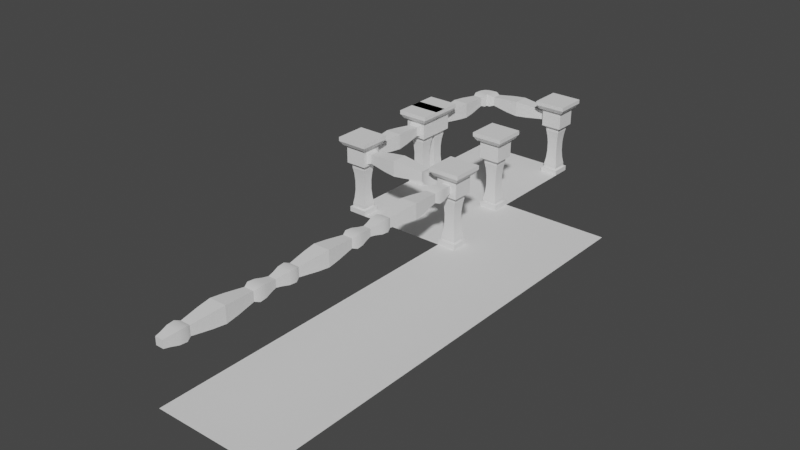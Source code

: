 # Source: RockRailing.blend  (saved by Blender 3.3.6; exported with 4.5.12 LTS)
import bpy
from mathutils import Matrix  # noqa: F401  (used for matrix-valued properties, if any)

bpy.ops.wm.read_factory_settings(use_empty=True)
scene = bpy.context.scene
scene.name = 'Scene'

# ---- collections
col_collection = bpy.data.collections.new('Collection'); scene.collection.children.link(col_collection)

# ---- node groups
ng_auto_smooth = bpy.data.node_groups.new('Auto Smooth', 'GeometryNodeTree')
_s = ng_auto_smooth.interface.new_socket(name='Geometry', in_out='OUTPUT', socket_type='NodeSocketGeometry')
_s = ng_auto_smooth.interface.new_socket(name='Geometry', in_out='INPUT', socket_type='NodeSocketGeometry')
_s = ng_auto_smooth.interface.new_socket(name='Angle', in_out='INPUT', socket_type='NodeSocketFloat')
_s.subtype = 'ANGLE'
_s.min_value = 0.0
_s.max_value = 3.142
ng_auto_smooth.is_modifier = True
_N = ng_auto_smooth.nodes; _L = ng_auto_smooth.links
n0 = _N.new('NodeGroupOutput'); n0.name = 'Group Output'; n0.location = (480, -100)
n1 = _N.new('NodeGroupInput'); n1.name = 'Group Input'; n1.location = (-420, -300)
n2 = _N.new('NodeGroupInput'); n2.name = 'Group Input.001'; n2.location = (-60, -100)
n3 = _N.new('GeometryNodeSetShadeSmooth'); n3.name = 'Set Shade Smooth'; n3.location = (120, -100)
n3.domain = 'EDGE'
n4 = _N.new('GeometryNodeSetShadeSmooth'); n4.name = 'Set Shade Smooth.001'; n4.location = (300, -100)
n5 = _N.new('GeometryNodeInputMeshEdgeAngle'); n5.name = 'Edge Angle'; n5.location = (-420, -220)
n6 = _N.new('GeometryNodeInputEdgeSmooth'); n6.name = 'Is Edge Smooth'; n6.location = (-60, -160)
n7 = _N.new('GeometryNodeInputShadeSmooth'); n7.name = 'Is Face Smooth'; n7.location = (-240, -340)
n8 = _N.new('FunctionNodeBooleanMath'); n8.name = 'Boolean Math'; n8.location = (-60, -220)
n9 = _N.new('FunctionNodeCompare'); n9.name = 'Compare'; n9.location = (-240, -180)
n9.operation = 'LESS_EQUAL'
_L.new(n5.outputs[0], n9.inputs[0])
_L.new(n4.outputs[0], n0.inputs[0])
_L.new(n1.outputs[1], n9.inputs[1])
_L.new(n9.outputs[0], n8.inputs[0])
_L.new(n7.outputs[0], n8.inputs[1])
_L.new(n2.outputs[0], n3.inputs[0])
_L.new(n6.outputs[0], n3.inputs[1])
_L.new(n3.outputs[0], n4.inputs[0])
_L.new(n8.outputs[0], n3.inputs[2])
n0.is_active_output = True

# ---- world
world_world = bpy.data.worlds.new('World'); scene.world = world_world
world_world.use_nodes = True; world_world.node_tree.nodes.clear()
_N = world_world.node_tree.nodes; _L = world_world.node_tree.links
n0 = _N.new('ShaderNodeOutputWorld'); n0.name = 'World Output'; n0.location = (300, 300)
n1 = _N.new('ShaderNodeBackground'); n1.name = 'Background'; n1.location = (10, 300)
n1.inputs[0].default_value = (0.05088, 0.05088, 0.05088, 1.0)
_L.new(n1.outputs[0], n0.inputs[0])
n0.is_active_output = True
world_world.color = (0.05088, 0.05088, 0.05088)
world_world.use_sun_shadow = False
world_world.sun_shadow_jitter_overblur = 0.0

# ---- meshes
me_basicrailing_005 = bpy.data.meshes.new('BasicRailing.005')
me_basicrailing_005.from_pydata([(-0.5, -0.5, -0.5), (-0.5, 0.5, -0.5), (0.5, -0.5, -0.5), (0.5, 0.5, -0.5)], [], [(1, 0, 2, 3)])
_uv = me_basicrailing_005.uv_layers.new(name='UVMap')
_uv.uv.foreach_set('vector', [0.125, 0.5, 0.125, 0.75, 0.375, 0.75, 0.375, 0.5])
me_basicrailing_005.update()
me_cube_020 = bpy.data.meshes.new('Cube.020')
me_cube_020.from_pydata([(-0.5, -0.5, -0.5), (-0.5, -0.3308, -0.5), (-0.5115, -0.5115, 0.1448), (-0.3308, -0.5, -0.5), (-0.3308, -0.3308, -0.5), (-0.3193, -0.5115, 0.1448), (-0.3193, -0.3193, 0.1448), (-0.5115, -0.3193, 0.1448), (-0.4812, -0.4812, -0.4193), (-0.3496, -0.4812, -0.4193), (-0.3496, -0.3496, -0.4193), (-0.4812, -0.3496, -0.4193), (-0.4812, -0.4812, -0.07366), (-0.3496, -0.4812, -0.07366), (-0.3496, -0.3496, -0.07366), (-0.4812, -0.3496, -0.07366), (-0.3594, -0.4714, -0.3628), (-0.3655, -0.4652, -0.2904), (-0.3655, -0.4652, -0.2025), (-0.3594, -0.4714, -0.1302), (-0.3594, -0.3594, -0.3628), (-0.3655, -0.3655, -0.2904), (-0.3655, -0.3655, -0.2025), (-0.3594, -0.3594, -0.1302), (-0.4714, -0.3594, -0.1302), (-0.4652, -0.3655, -0.2025), (-0.4652, -0.3655, -0.2904), (-0.4714, -0.3594, -0.3628), (-0.4714, -0.4714, -0.3628), (-0.4652, -0.4652, -0.2904), (-0.4652, -0.4652, -0.2025), (-0.4714, -0.4714, -0.1302), (-0.3308, -0.5, -0.4537), (-0.3308, -0.3308, -0.4537), (-0.5, -0.3308, -0.4537), (-0.5, -0.5, -0.4537), (-0.4812, -0.4812, -0.4468), (-0.3496, -0.4812, -0.4468), (-0.3496, -0.3496, -0.4468), (-0.4812, -0.3496, -0.4468), (-0.4812, -0.4812, -0.04618), (-0.3496, -0.4812, -0.04618), (-0.3496, -0.3496, -0.04618), (-0.4812, -0.3496, -0.04618), (-0.5115, -0.5115, -0.02278), (-0.3193, -0.5115, -0.02278), (-0.3193, -0.3193, -0.02278), (-0.5115, -0.3193, -0.02278), (-0.2955, -0.2955, 0.1448), (-0.2955, -0.5353, 0.1448), (-0.5353, -0.5353, 0.1448), (-0.5353, -0.2955, 0.1448), (-0.2701, -0.2701, 0.1836), (-0.2701, -0.5607, 0.1836), (-0.5607, -0.5607, 0.1836), (-0.5607, -0.2701, 0.1836), (-0.2701, -0.2701, 0.2203), (-0.2701, -0.5607, 0.2203), (-0.5607, -0.5607, 0.2203), (-0.5607, -0.2701, 0.2203)], [], [(1, 4, 3, 0), (44, 2, 7, 47), (45, 5, 2, 44), (46, 6, 5, 45), (2, 5, 49, 50), (47, 7, 6, 46), (39, 11, 10, 38), (38, 10, 9, 37), (37, 9, 8, 36), (36, 8, 11, 39), (24, 15, 14, 23), (19, 13, 12, 31), (8, 28, 27, 11), (25, 22, 21, 26), (23, 14, 13, 19), (30, 25, 26, 29), (31, 12, 15, 24), (9, 16, 28, 8), (10, 20, 16, 9), (11, 27, 20, 10), (18, 30, 29, 17), (31, 24, 25, 30), (27, 28, 29, 26), (19, 31, 30, 18), (28, 16, 17, 29), (23, 19, 18, 22), (16, 20, 21, 17), (24, 23, 22, 25), (20, 27, 26, 21), (22, 18, 17, 21), (0, 35, 34, 1), (3, 32, 35, 0), (4, 33, 32, 3), (1, 34, 33, 4), (35, 36, 39, 34), (32, 37, 36, 35), (33, 38, 37, 32), (34, 39, 38, 33), (15, 43, 42, 14), (14, 42, 41, 13), (13, 41, 40, 12), (12, 40, 43, 15), (43, 47, 46, 42), (42, 46, 45, 41), (41, 45, 44, 40), (40, 44, 47, 43), (48, 51, 55, 52), (7, 2, 50, 51), (6, 7, 51, 48), (5, 6, 48, 49), (52, 55, 59, 56), (49, 48, 52, 53), (51, 50, 54, 55), (50, 49, 53, 54), (58, 57, 56, 59), (53, 52, 56, 57), (55, 54, 58, 59), (54, 53, 57, 58)])
me_cube_020.polygons.foreach_set('use_smooth', [True] * 58)
_k = set([(8, 9), (8, 11), (9, 10), (10, 11), (12, 13), (12, 15), (13, 14), (14, 15)])
me_cube_020.attributes.new('sharp_edge', 'BOOLEAN', 'EDGE').data.foreach_set('value', [ (min(e.vertices), max(e.vertices)) in _k for e in me_cube_020.edges])
_uv = me_cube_020.uv_layers.new(name='UVMap')
_uv.uv.foreach_set('vector', [0.0, 0.1692, 0.1692, 0.1692, 0.1692, 0.0, 0.0, 0.0, -0.01148, 0.4772, -0.01148, 0.6448, 0.1807, 0.6448, 0.1807, 0.4772, 0.1807, 0.4772, 0.1807, 0.6448, -0.01148, 0.6448, -0.01148, 0.4772, 0.1807, 0.4772, 0.1807, 0.6448, -0.01148, 0.6448, -0.01148, 0.4772, -0.01148, -0.01148, 0.1807, -0.01148, 0.2045, -0.03529, -0.03529, -0.03529, -0.01148, 0.4772, -0.01148, 0.6448, 0.1807, 0.6448, 0.1807, 0.4772, 0.0188, 0.05316, 0.0188, 0.08074, 0.1504, 0.08074, 0.1504, 0.05316, 0.1504, 0.05316, 0.1504, 0.08074, 0.0188, 0.08074, 0.0188, 0.05316, 0.1504, 0.05316, 0.1504, 0.08074, 0.0188, 0.08074, 0.0188, 0.05316, 0.0188, 0.05316, 0.0188, 0.08074, 0.1504, 0.08074, 0.1504, 0.05316, 0.0286, 0.3698, 0.0188, 0.4263, 0.1504, 0.4263, 0.1406, 0.3698, 0.1406, 0.3698, 0.1504, 0.4263, 0.0188, 0.4263, 0.0286, 0.3698, 0.0188, 0.08074, 0.0286, 0.1372, 0.1406, 0.1372, 0.1504, 0.08074, 0.03477, 0.2975, 0.1345, 0.2975, 0.1345, 0.2096, 0.03477, 0.2096, 0.1406, 0.3698, 0.1504, 0.4263, 0.0188, 0.4263, 0.0286, 0.3698, 0.03477, 0.2975, 0.1345, 0.2975, 0.1345, 0.2096, 0.03477, 0.2096, 0.0286, 0.3698, 0.0188, 0.4263, 0.1504, 0.4263, 0.1406, 0.3698, 0.1504, 0.08074, 0.1406, 0.1372, 0.0286, 0.1372, 0.0188, 0.08074, 0.1504, 0.08074, 0.1406, 0.1372, 0.0286, 0.1372, 0.0188, 0.08074, 0.0188, 0.08074, 0.0286, 0.1372, 0.1406, 0.1372, 0.1504, 0.08074, 0.1345, 0.2975, 0.03477, 0.2975, 0.03477, 0.2096, 0.1345, 0.2096, 0.0286, 0.3698, 0.1406, 0.3698, 0.1345, 0.2975, 0.03477, 0.2975, 0.1406, 0.1372, 0.0286, 0.1372, 0.03477, 0.2096, 0.1345, 0.2096, 0.1406, 0.3698, 0.0286, 0.3698, 0.03477, 0.2975, 0.1345, 0.2975, 0.0286, 0.1372, 0.1406, 0.1372, 0.1345, 0.2096, 0.03477, 0.2096, 0.1406, 0.3698, 0.0286, 0.3698, 0.03477, 0.2975, 0.1345, 0.2975, 0.0286, 0.1372, 0.1406, 0.1372, 0.1345, 0.2096, 0.03477, 0.2096, 0.0286, 0.3698, 0.1406, 0.3698, 0.1345, 0.2975, 0.03477, 0.2975, 0.1406, 0.1372, 0.0286, 0.1372, 0.03477, 0.2096, 0.1345, 0.2096, 0.1345, 0.2975, 0.03477, 0.2975, 0.03477, 0.2096, 0.1345, 0.2096, 0.0, 0.0, 0.0, 0.04633, 0.1692, 0.04633, 0.1692, 0.0, 0.1692, 0.0, 0.1692, 0.04633, 0.0, 0.04633, 0.0, 0.0, 0.1692, 0.0, 0.1692, 0.04633, 0.0, 0.04633, 0.0, 0.0, 0.0, 0.0, 0.0, 0.04633, 0.1692, 0.04633, 0.1692, 0.0, 0.0, 0.0, 0.0188, 0.0188, 0.0188, 0.1504, 0.0, 0.1692, 0.1692, 0.0, 0.1504, 0.0188, 0.0188, 0.0188, 0.0, 0.0, 0.1692, 0.1692, 0.1504, 0.1504, 0.1504, 0.0188, 0.1692, 0.0, 0.0, 0.1692, 0.0188, 0.1504, 0.1504, 0.1504, 0.1692, 0.1692, 0.0188, 0.4263, 0.0188, 0.4538, 0.1504, 0.4538, 0.1504, 0.4263, 0.1504, 0.4263, 0.1504, 0.4538, 0.0188, 0.4538, 0.0188, 0.4263, 0.1504, 0.4263, 0.1504, 0.4538, 0.0188, 0.4538, 0.0188, 0.4263, 0.0188, 0.4263, 0.0188, 0.4538, 0.1504, 0.4538, 0.1504, 0.4263, 0.0188, 0.1504, -0.01148, 0.1807, 0.1807, 0.1807, 0.1504, 0.1504, 0.1504, 0.1504, 0.1807, 0.1807, 0.1807, -0.01148, 0.1504, 0.0188, 0.1504, 0.0188, 0.1807, -0.01148, -0.01148, -0.01148, 0.0188, 0.0188, 0.0188, 0.0188, -0.01148, -0.01148, -0.01148, 0.1807, 0.0188, 0.1504, 0.2045, 0.6448, -0.03529, 0.6448, -0.06071, 0.6836, 0.2299, 0.6836, -0.01148, 0.1807, -0.01148, -0.01148, -0.03529, -0.03529, -0.03529, 0.2045, 0.1807, 0.1807, -0.01148, 0.1807, -0.03529, 0.2045, 0.2045, 0.2045, 0.1807, -0.01148, 0.1807, 0.1807, 0.2045, 0.2045, 0.2045, -0.03529, 0.2299, 0.6836, -0.06071, 0.6836, -0.06071, 0.7203, 0.2299, 0.7203, -0.03529, 0.6448, 0.2045, 0.6448, 0.2299, 0.6836, -0.06071, 0.6836, 0.2045, 0.6448, -0.03529, 0.6448, -0.06071, 0.6836, 0.2299, 0.6836, -0.03529, 0.6448, 0.2045, 0.6448, 0.2299, 0.6836, -0.06071, 0.6836, -0.06071, -0.06071, 0.2299, -0.06071, 0.2299, 0.2299, -0.06071, 0.2299, -0.06071, 0.6836, 0.2299, 0.6836, 0.2299, 0.7203, -0.06071, 0.7203, 0.2299, 0.6836, -0.06071, 0.6836, -0.06071, 0.7203, 0.2299, 0.7203, -0.06071, 0.6836, 0.2299, 0.6836, 0.2299, 0.7203, -0.06071, 0.7203])
me_cube_020.update()
me_cube_021 = bpy.data.meshes.new('Cube.021')
me_cube_021.from_pydata([(-0.4488, -0.5, 0.08788), (-0.4488, -0.5, 0.02048), (-0.3791, -0.5, 0.08788), (-0.4886, 0.0, 0.1263), (-0.3394, 0.0, 0.1263), (-0.4886, 0.0, -0.01797), (-0.3394, 0.0, -0.01797), (-0.3791, -0.5, 0.02048), (-0.4742, -0.3241, 0.1124), (-0.4742, -0.3241, -0.004039), (-0.3538, -0.3241, -0.004039), (-0.3538, -0.3241, 0.1124), (-0.4578, -0.2814, 0.09651), (-0.4578, -0.2814, 0.01184), (-0.3702, -0.2814, 0.01184), (-0.3702, -0.2814, 0.09651), (-0.4781, -0.1157, 0.1162), (-0.4781, -0.1157, -0.007863), (-0.3498, -0.1157, -0.007863), (-0.3498, -0.1157, 0.1162), (-0.3577, -0.3873, 0.1086), (-0.4703, -0.3873, 0.1086), (-0.4703, -0.3873, -0.000273), (-0.3577, -0.3873, -0.000273), (-0.3713, -0.45, 0.09548), (-0.4567, -0.45, 0.09548), (-0.4567, -0.45, 0.01287), (-0.3713, -0.45, 0.01287)], [], [(17, 16, 3, 5), (0, 1, 7, 2), (16, 19, 4, 3), (18, 17, 5, 6), (19, 18, 6, 4), (20, 23, 10, 11), (23, 22, 9, 10), (21, 20, 11, 8), (22, 21, 8, 9), (11, 10, 14, 15), (10, 9, 13, 14), (8, 11, 15, 12), (9, 8, 12, 13), (15, 14, 18, 19), (14, 13, 17, 18), (12, 15, 19, 16), (13, 12, 16, 17), (26, 25, 21, 22), (25, 24, 20, 21), (27, 26, 22, 23), (24, 27, 23, 20), (2, 7, 27, 24), (7, 1, 26, 27), (0, 2, 24, 25), (1, 0, 25, 26)])
me_cube_021.polygons.foreach_set('use_smooth', [True] * 25)
_k = set([(12, 13), (12, 15), (13, 14), (14, 15)])
me_cube_021.attributes.new('sharp_edge', 'BOOLEAN', 'EDGE').data.foreach_set('value', [ (min(e.vertices), max(e.vertices)) in _k for e in me_cube_021.edges])
_uv = me_cube_021.uv_layers.new(name='UVMap')
_uv.uv.foreach_set('vector', [0.3843, 0.4921, 0.3843, 0.6162, 0.5, 0.6263, 0.5, 0.482, 0.05116, 0.5879, 0.05116, 0.5205, 0.1209, 0.5205, 0.1209, 0.5879, 0.02185, 0.3843, 0.1502, 0.3843, 0.1606, 0.5, 0.0114, 0.5, 0.1502, 0.3843, 0.02185, 0.3843, 0.0114, 0.5, 0.1606, 0.5, 0.3843, 0.6162, 0.3843, 0.4921, 0.5, 0.482, 0.5, 0.6263, 0.1127, 0.6086, 0.1127, 0.4997, 0.1759, 0.496, 0.1759, 0.6124, 0.1423, 0.1127, 0.0297, 0.1127, 0.02581, 0.1759, 0.1462, 0.1759, 0.0297, 0.1127, 0.1423, 0.1127, 0.1462, 0.1759, 0.02581, 0.1759, 0.1127, 0.4997, 0.1127, 0.6086, 0.1759, 0.6124, 0.1759, 0.496, 0.1759, 0.6124, 0.1759, 0.496, 0.2186, 0.5118, 0.2186, 0.5965, 0.1462, 0.1759, 0.02581, 0.1759, 0.04223, 0.2186, 0.1298, 0.2186, 0.02581, 0.1759, 0.1462, 0.1759, 0.1298, 0.2186, 0.04223, 0.2186, 0.1759, 0.496, 0.1759, 0.6124, 0.2186, 0.5965, 0.2186, 0.5118, 0.2186, 0.5965, 0.2186, 0.5118, 0.3843, 0.4921, 0.3843, 0.6162, 0.1298, 0.2186, 0.04223, 0.2186, 0.02185, 0.3843, 0.1502, 0.3843, 0.04223, 0.2186, 0.1298, 0.2186, 0.1502, 0.3843, 0.02185, 0.3843, 0.2186, 0.5118, 0.2186, 0.5965, 0.3843, 0.6162, 0.3843, 0.4921, 0.05, 0.5129, 0.05, 0.5955, 0.1127, 0.6086, 0.1127, 0.4997, 0.0433, 0.05, 0.1287, 0.05, 0.1423, 0.1127, 0.0297, 0.1127, 0.1287, 0.05, 0.0433, 0.05, 0.0297, 0.1127, 0.1423, 0.1127, 0.05, 0.5955, 0.05, 0.5129, 0.1127, 0.4997, 0.1127, 0.6086, 0.0, 0.5879, 0.0, 0.5205, 0.05, 0.5129, 0.05, 0.5955, 0.1209, 0.0, 0.05116, 0.0, 0.0433, 0.05, 0.1287, 0.05, 0.05116, 0.0, 0.1209, 0.0, 0.1287, 0.05, 0.0433, 0.05, 0.0, 0.5205, 0.0, 0.5879, 0.05, 0.5955, 0.05, 0.5129])
me_cube_021.update()
me_cube_022 = bpy.data.meshes.new('Cube.022')
me_cube_022.from_pydata([(-0.3491, -0.1163, -0.008556), (-0.3491, -0.1163, 0.1169), (-0.4789, -0.1163, 0.1169), (-0.4789, -0.1163, -0.008556), (-0.3394, 0.0, 0.1263), (-0.4886, 0.0, 0.1263), (-0.3394, 0.0, -0.01797), (-0.4886, 0.0, -0.01797), (0.0, -0.4886, -0.01797), (0.0, -0.3394, -0.01797), (0.0, -0.4886, 0.1263), (0.0, -0.3394, 0.1263), (-0.1163, -0.4789, -0.008556), (-0.1163, -0.4789, 0.1169), (-0.1163, -0.3491, 0.1169), (-0.1163, -0.3491, -0.008556), (-0.3241, -0.4742, 0.1124), (-0.3241, -0.4742, -0.004039), (-0.3241, -0.3538, -0.004039), (-0.3241, -0.3538, 0.1124), (-0.2814, -0.4578, 0.09651), (-0.2814, -0.4578, 0.01184), (-0.2814, -0.3702, 0.01184), (-0.2814, -0.3702, 0.09651), (-0.3559, -0.3559, 0.1124), (-0.3873, -0.4703, 0.1124), (-0.3873, -0.4703, -0.004039), (-0.3559, -0.3559, -0.004039), (-0.4742, -0.3241, 0.1124), (-0.4742, -0.3241, -0.004039), (-0.3538, -0.3241, -0.004039), (-0.3538, -0.3241, 0.1124), (-0.4578, -0.2814, 0.09651), (-0.4578, -0.2814, 0.01184), (-0.3702, -0.2814, 0.01184), (-0.3702, -0.2814, 0.09651), (-0.4703, -0.3873, 0.1124), (-0.4703, -0.3873, -0.004039), (-0.4651, -0.4138, 0.1124), (-0.4138, -0.4651, 0.1124), (-0.4466, -0.4466, 0.1124), (-0.4138, -0.4651, -0.004039), (-0.4651, -0.4138, -0.004039), (-0.4466, -0.4466, -0.004039)], [], [(0, 34, 33, 3), (1, 35, 34, 0), (3, 33, 32, 2), (2, 32, 35, 1), (2, 5, 7, 3), (3, 7, 6, 0), (0, 6, 4, 1), (1, 4, 5, 2), (13, 12, 8, 10), (12, 15, 9, 8), (14, 13, 10, 11), (15, 14, 11, 9), (12, 13, 20, 21), (13, 14, 23, 20), (15, 12, 21, 22), (14, 15, 22, 23), (24, 19, 18, 27), (27, 18, 17, 26), (25, 16, 19, 24), (26, 17, 16, 25), (19, 23, 22, 18), (18, 22, 21, 17), (16, 20, 23, 19), (17, 21, 20, 16), (24, 36, 38), (24, 27, 30, 31), (27, 37, 29, 30), (36, 24, 31, 28), (37, 36, 28, 29), (31, 30, 34, 35), (30, 29, 33, 34), (28, 31, 35, 32), (29, 28, 32, 33), (41, 27, 26), (42, 38, 36, 37), (41, 26, 25, 39), (27, 42, 37), (38, 40, 24), (40, 39, 24), (41, 43, 27), (43, 42, 27), (38, 42, 43, 40), (40, 43, 41, 39), (25, 24, 39)])
me_cube_022.polygons.foreach_set('use_smooth', [True] * 44)
_k = set([(20, 21), (20, 23), (21, 22), (22, 23), (32, 33), (32, 35), (33, 34), (34, 35)])
me_cube_022.attributes.new('sharp_edge', 'BOOLEAN', 'EDGE').data.foreach_set('value', [ (min(e.vertices), max(e.vertices)) in _k for e in me_cube_022.edges])
_uv = me_cube_022.uv_layers.new(name='UVMap')
_uv.uv.foreach_set('vector', [0.1509, 0.3837, 0.1298, 0.2186, 0.04223, 0.2186, 0.02114, 0.3837, 0.3837, 0.6169, 0.2186, 0.5965, 0.2186, 0.5118, 0.3837, 0.4914, 0.3837, 0.4914, 0.2186, 0.5118, 0.2186, 0.5965, 0.3837, 0.6169, 0.02114, 0.3837, 0.04223, 0.2186, 0.1298, 0.2186, 0.1509, 0.3837, 0.3837, 0.6169, 0.5, 0.6263, 0.5, 0.482, 0.3837, 0.4914, 0.02114, 0.3837, 0.0114, 0.5, 0.1606, 0.5, 0.1509, 0.3837, 0.3837, 0.4914, 0.5, 0.482, 0.5, 0.6263, 0.3837, 0.6169, 0.1509, 0.3837, 0.1606, 0.5, 0.0114, 0.5, 0.02114, 0.3837, 0.3837, 0.6169, 0.3837, 0.4914, 0.5, 0.482, 0.5, 0.6263, 0.3837, 0.02114, 0.3837, 0.1509, 0.5, 0.1606, 0.5, 0.0114, 0.3837, 0.1509, 0.3837, 0.02114, 0.5, 0.0114, 0.5, 0.1606, 0.3837, 0.4914, 0.3837, 0.6169, 0.5, 0.6263, 0.5, 0.482, 0.3837, 0.4914, 0.3837, 0.6169, 0.2186, 0.5965, 0.2186, 0.5118, 0.3837, 0.02114, 0.3837, 0.1509, 0.2186, 0.1298, 0.2186, 0.04223, 0.3837, 0.1509, 0.3837, 0.02114, 0.2186, 0.04223, 0.2186, 0.1298, 0.3837, 0.6169, 0.3837, 0.4914, 0.2186, 0.5118, 0.2186, 0.5965, 0.1441, 0.6124, 0.1759, 0.6124, 0.1759, 0.496, 0.1441, 0.496, 0.1441, 0.1441, 0.1759, 0.1462, 0.1759, 0.02581, 0.1127, 0.0297, 0.1127, 0.0297, 0.1759, 0.02581, 0.1759, 0.1462, 0.1441, 0.1441, 0.1127, 0.496, 0.1759, 0.496, 0.1759, 0.6124, 0.1127, 0.6124, 0.1759, 0.6124, 0.2186, 0.5965, 0.2186, 0.5118, 0.1759, 0.496, 0.1759, 0.1462, 0.2186, 0.1298, 0.2186, 0.04223, 0.1759, 0.02581, 0.1759, 0.02581, 0.2186, 0.04223, 0.2186, 0.1298, 0.1759, 0.1462, 0.1759, 0.496, 0.2186, 0.5118, 0.2186, 0.5965, 0.1759, 0.6124, 0.1441, 0.1441, 0.0297, 0.1127, 0.03488, 0.08623, 0.1441, 0.6124, 0.1441, 0.496, 0.1759, 0.496, 0.1759, 0.6124, 0.1441, 0.1441, 0.0297, 0.1127, 0.02581, 0.1759, 0.1462, 0.1759, 0.0297, 0.1127, 0.1441, 0.1441, 0.1462, 0.1759, 0.02581, 0.1759, 0.1127, 0.496, 0.1127, 0.6124, 0.1759, 0.6124, 0.1759, 0.496, 0.1759, 0.6124, 0.1759, 0.496, 0.2186, 0.5118, 0.2186, 0.5965, 0.1462, 0.1759, 0.02581, 0.1759, 0.04223, 0.2186, 0.1298, 0.2186, 0.02581, 0.1759, 0.1462, 0.1759, 0.1298, 0.2186, 0.04223, 0.2186, 0.1759, 0.496, 0.1759, 0.6124, 0.2186, 0.5965, 0.2186, 0.5118, 0.08623, 0.03488, 0.1441, 0.1441, 0.1127, 0.0297, 0.08623, 0.496, 0.08623, 0.6124, 0.1127, 0.6124, 0.1127, 0.496, 0.08623, 0.496, 0.1127, 0.496, 0.1127, 0.6124, 0.08623, 0.6124, 0.1441, 0.1441, 0.03488, 0.08623, 0.0297, 0.1127, 0.03488, 0.08623, 0.05341, 0.05341, 0.1441, 0.1441, 0.05341, 0.05341, 0.08623, 0.03488, 0.1441, 0.1441, 0.08623, 0.03488, 0.05341, 0.05341, 0.1441, 0.1441, 0.05341, 0.05341, 0.03488, 0.08623, 0.1441, 0.1441, 0.08623, 0.6124, 0.08623, 0.496, 0.05341, 0.496, 0.05341, 0.6124, 0.05341, 0.6124, 0.05341, 0.496, 0.08623, 0.496, 0.08623, 0.6124, 0.1127, 0.0297, 0.1441, 0.1441, 0.08623, 0.03488])
me_cube_022.update()
me_basicrailing_003 = bpy.data.meshes.new('BasicRailing.003')
me_basicrailing_003.from_pydata([(-0.5, -0.5, -0.5), (-0.5, 0.5, -0.5), (0.5, -0.5, -0.5), (0.5, 0.5, -0.5)], [], [(1, 0, 2, 3)])
_uv = me_basicrailing_003.uv_layers.new(name='UVMap')
_uv.uv.foreach_set('vector', [0.125, 0.5, 0.125, 0.75, 0.375, 0.75, 0.375, 0.5])
me_basicrailing_003.update()

# ---- objects
ob_cube_005 = bpy.data.objects.new('Cube.005', me_basicrailing_005)
ob_basicrailing0001_002 = bpy.data.objects.new('BasicRailing0001.002', me_cube_020)
ob_basicrailing0001_003 = bpy.data.objects.new('BasicRailing0001.003', me_cube_021)
ob_basicrailing0001_005 = bpy.data.objects.new('BasicRailing0001.005', me_cube_020)
ob_basicrailing0001_006 = bpy.data.objects.new('BasicRailing0001.006', me_cube_020)
ob_basicrailing0001_007 = bpy.data.objects.new('BasicRailing0001.007', me_cube_022)
ob_basicrailing0001_001 = bpy.data.objects.new('BasicRailing0001.001', me_cube_021)
ob_cube_006 = bpy.data.objects.new('Cube.006', me_basicrailing_005)
ob_basicrailing0001_004 = bpy.data.objects.new('BasicRailing0001.004', me_cube_020)
ob_basicrailing0001_008 = bpy.data.objects.new('BasicRailing0001.008', me_cube_021)
ob_basicrailing0001_009 = bpy.data.objects.new('BasicRailing0001.009', me_cube_020)
ob_basicrailing0001_011 = bpy.data.objects.new('BasicRailing0001.011', me_cube_022)
ob_basicrailing0001_010 = bpy.data.objects.new('BasicRailing0001.010', me_cube_021)
ob_cube_001 = bpy.data.objects.new('Cube.001', me_basicrailing_005)
ob_cube_002 = bpy.data.objects.new('Cube.002', me_basicrailing_005)
ob_basicrailing0001_012 = bpy.data.objects.new('BasicRailing0001.012', me_cube_021)
ob_basicrailing0001_013 = bpy.data.objects.new('BasicRailing0001.013', me_cube_020)
ob_basicrailing0001_014 = bpy.data.objects.new('BasicRailing0001.014', me_cube_021)
ob_cube_003 = bpy.data.objects.new('Cube.003', me_basicrailing_003)
ob_basicrailing0001_015 = bpy.data.objects.new('BasicRailing0001.015', me_cube_021)
ob_basicrailing0001_016 = bpy.data.objects.new('BasicRailing0001.016', me_cube_021)
ob_cube_004 = bpy.data.objects.new('Cube.004', me_basicrailing_003)
ob_basicrailing0001_017 = bpy.data.objects.new('BasicRailing0001.017', me_cube_021)
ob_basicrailing0001_018 = bpy.data.objects.new('BasicRailing0001.018', me_cube_021)

# ---- transforms, parenting, visibility, modifiers, constraints
ob_cube_005.location = (0.0, 0.0, 0.0)
ob_basicrailing0001_002.location = (0.0, 0.0, 0.0)
_m = ob_basicrailing0001_002.modifiers.new('Auto Smooth', 'NODES')
_m.node_group = ng_auto_smooth
_gi = [s.identifier for s in ng_auto_smooth.interface.items_tree if s.item_type == 'SOCKET' and s.in_out == 'INPUT']
_m[_gi[1]] = 0.5236  # Angle
ob_basicrailing0001_003.location = (0.0, 0.0, 0.0)
ob_basicrailing0001_003.scale = (1.0, -1.0, 1.0)
_m = ob_basicrailing0001_003.modifiers.new('Auto Smooth', 'NODES')
_m.node_group = ng_auto_smooth
_gi = [s.identifier for s in ng_auto_smooth.interface.items_tree if s.item_type == 'SOCKET' and s.in_out == 'INPUT']
_m[_gi[1]] = 0.5236  # Angle
ob_basicrailing0001_005.location = (0.0, 0.0, 0.0)
ob_basicrailing0001_005.rotation_euler = (0.0, -0.0, 3.142)
_m = ob_basicrailing0001_005.modifiers.new('Auto Smooth', 'NODES')
_m.node_group = ng_auto_smooth
_gi = [s.identifier for s in ng_auto_smooth.interface.items_tree if s.item_type == 'SOCKET' and s.in_out == 'INPUT']
_m[_gi[1]] = 0.5236  # Angle
ob_basicrailing0001_006.location = (0.0, 0.0, 0.0)
ob_basicrailing0001_006.rotation_euler = (0.0, -0.0, 4.712)
_m = ob_basicrailing0001_006.modifiers.new('Auto Smooth', 'NODES')
_m.node_group = ng_auto_smooth
_gi = [s.identifier for s in ng_auto_smooth.interface.items_tree if s.item_type == 'SOCKET' and s.in_out == 'INPUT']
_m[_gi[1]] = 0.5236  # Angle
ob_basicrailing0001_007.location = (0.0, 0.0, 0.0)
_m = ob_basicrailing0001_007.modifiers.new('Auto Smooth', 'NODES')
_m.node_group = ng_auto_smooth
_gi = [s.identifier for s in ng_auto_smooth.interface.items_tree if s.item_type == 'SOCKET' and s.in_out == 'INPUT']
_m[_gi[1]] = 0.5236  # Angle
ob_basicrailing0001_001.location = (0.0, 0.0, 0.0)
ob_basicrailing0001_001.rotation_euler = (0.0, -0.0, 1.571)
_m = ob_basicrailing0001_001.modifiers.new('Auto Smooth', 'NODES')
_m.node_group = ng_auto_smooth
_gi = [s.identifier for s in ng_auto_smooth.interface.items_tree if s.item_type == 'SOCKET' and s.in_out == 'INPUT']
_m[_gi[1]] = 0.5236  # Angle
ob_cube_006.location = (0.0, 1.0, 0.0)
ob_basicrailing0001_004.location = (0.0, 1.0, 0.0)
_m = ob_basicrailing0001_004.modifiers.new('Auto Smooth', 'NODES')
_m.node_group = ng_auto_smooth
_gi = [s.identifier for s in ng_auto_smooth.interface.items_tree if s.item_type == 'SOCKET' and s.in_out == 'INPUT']
_m[_gi[1]] = 0.5236  # Angle
ob_basicrailing0001_008.location = (0.0, 1.0, 0.0)
_m = ob_basicrailing0001_008.modifiers.new('Auto Smooth', 'NODES')
_m.node_group = ng_auto_smooth
_gi = [s.identifier for s in ng_auto_smooth.interface.items_tree if s.item_type == 'SOCKET' and s.in_out == 'INPUT']
_m[_gi[1]] = 0.5236  # Angle
ob_basicrailing0001_009.location = (0.0, 1.0, 0.0)
ob_basicrailing0001_009.rotation_euler = (0.0, -0.0, 3.142)
_m = ob_basicrailing0001_009.modifiers.new('Auto Smooth', 'NODES')
_m.node_group = ng_auto_smooth
_gi = [s.identifier for s in ng_auto_smooth.interface.items_tree if s.item_type == 'SOCKET' and s.in_out == 'INPUT']
_m[_gi[1]] = 0.5236  # Angle
ob_basicrailing0001_011.location = (0.0, 1.0, 0.0)
ob_basicrailing0001_011.scale = (1.0, -1.0, 1.0)
_m = ob_basicrailing0001_011.modifiers.new('Auto Smooth', 'NODES')
_m.node_group = ng_auto_smooth
_gi = [s.identifier for s in ng_auto_smooth.interface.items_tree if s.item_type == 'SOCKET' and s.in_out == 'INPUT']
_m[_gi[1]] = 0.5236  # Angle
ob_basicrailing0001_010.location = (0.0, 1.0, 0.0)
ob_basicrailing0001_010.rotation_euler = (0.0, -0.0, 4.712)
ob_basicrailing0001_010.scale = (1.0, -1.0, 1.0)
_m = ob_basicrailing0001_010.modifiers.new('Auto Smooth', 'NODES')
_m.node_group = ng_auto_smooth
_gi = [s.identifier for s in ng_auto_smooth.interface.items_tree if s.item_type == 'SOCKET' and s.in_out == 'INPUT']
_m[_gi[1]] = 0.5236  # Angle
ob_cube_001.location = (1.0, 0.0, 0.0)
ob_cube_002.location = (1.0, -1.0, 0.0)
ob_basicrailing0001_012.location = (1.0, -1.0, 0.0)
ob_basicrailing0001_012.scale = (1.0, -1.0, 1.0)
_m = ob_basicrailing0001_012.modifiers.new('Auto Smooth', 'NODES')
_m.node_group = ng_auto_smooth
_gi = [s.identifier for s in ng_auto_smooth.interface.items_tree if s.item_type == 'SOCKET' and s.in_out == 'INPUT']
_m[_gi[1]] = 0.5236  # Angle
ob_basicrailing0001_013.location = (1.0, 0.0, 0.0)
ob_basicrailing0001_013.rotation_euler = (0.0, -0.0, 6.283)
_m = ob_basicrailing0001_013.modifiers.new('Auto Smooth', 'NODES')
_m.node_group = ng_auto_smooth
_gi = [s.identifier for s in ng_auto_smooth.interface.items_tree if s.item_type == 'SOCKET' and s.in_out == 'INPUT']
_m[_gi[1]] = 0.5236  # Angle
ob_basicrailing0001_014.location = (1.0, -1.0, 0.0)
_m = ob_basicrailing0001_014.modifiers.new('Auto Smooth', 'NODES')
_m.node_group = ng_auto_smooth
_gi = [s.identifier for s in ng_auto_smooth.interface.items_tree if s.item_type == 'SOCKET' and s.in_out == 'INPUT']
_m[_gi[1]] = 0.5236  # Angle
ob_cube_003.location = (1.0, -2.0, 0.0)
ob_basicrailing0001_015.location = (1.0, -2.0, 0.0)
ob_basicrailing0001_015.scale = (1.0, -1.0, 1.0)
_m = ob_basicrailing0001_015.modifiers.new('Auto Smooth', 'NODES')
_m.node_group = ng_auto_smooth
_gi = [s.identifier for s in ng_auto_smooth.interface.items_tree if s.item_type == 'SOCKET' and s.in_out == 'INPUT']
_m[_gi[1]] = 0.5236  # Angle
ob_basicrailing0001_016.location = (1.0, -2.0, 0.0)
_m = ob_basicrailing0001_016.modifiers.new('Auto Smooth', 'NODES')
_m.node_group = ng_auto_smooth
_gi = [s.identifier for s in ng_auto_smooth.interface.items_tree if s.item_type == 'SOCKET' and s.in_out == 'INPUT']
_m[_gi[1]] = 0.5236  # Angle
ob_cube_004.location = (1.0, -3.0, 0.0)
ob_basicrailing0001_017.location = (1.0, -3.0, 0.0)
ob_basicrailing0001_017.scale = (1.0, -1.0, 1.0)
_m = ob_basicrailing0001_017.modifiers.new('Auto Smooth', 'NODES')
_m.node_group = ng_auto_smooth
_gi = [s.identifier for s in ng_auto_smooth.interface.items_tree if s.item_type == 'SOCKET' and s.in_out == 'INPUT']
_m[_gi[1]] = 0.5236  # Angle
ob_basicrailing0001_018.location = (1.0, -3.0, 0.0)
_m = ob_basicrailing0001_018.modifiers.new('Auto Smooth', 'NODES')
_m.node_group = ng_auto_smooth
_gi = [s.identifier for s in ng_auto_smooth.interface.items_tree if s.item_type == 'SOCKET' and s.in_out == 'INPUT']
_m[_gi[1]] = 0.5236  # Angle

# ---- collection membership
col_collection.objects.link(ob_cube_005)
col_collection.objects.link(ob_basicrailing0001_002)
col_collection.objects.link(ob_basicrailing0001_003)
col_collection.objects.link(ob_basicrailing0001_005)
col_collection.objects.link(ob_basicrailing0001_006)
col_collection.objects.link(ob_basicrailing0001_007)
col_collection.objects.link(ob_basicrailing0001_001)
col_collection.objects.link(ob_cube_006)
col_collection.objects.link(ob_basicrailing0001_004)
col_collection.objects.link(ob_basicrailing0001_008)
col_collection.objects.link(ob_basicrailing0001_009)
col_collection.objects.link(ob_basicrailing0001_011)
col_collection.objects.link(ob_basicrailing0001_010)
col_collection.objects.link(ob_cube_001)
col_collection.objects.link(ob_cube_002)
col_collection.objects.link(ob_basicrailing0001_012)
col_collection.objects.link(ob_basicrailing0001_013)
col_collection.objects.link(ob_basicrailing0001_014)
col_collection.objects.link(ob_cube_003)
col_collection.objects.link(ob_basicrailing0001_015)
col_collection.objects.link(ob_basicrailing0001_016)
col_collection.objects.link(ob_cube_004)
col_collection.objects.link(ob_basicrailing0001_017)
col_collection.objects.link(ob_basicrailing0001_018)

# ---- scene / render settings (as saved in the file)
scene.frame_start = 1; scene.frame_end = 250; scene.frame_set(1)
scene.render.engine = 'BLENDER_EEVEE_NEXT'
scene.cycles.sampling_pattern = 'TABULATED_SOBOL'
scene.cycles.use_light_tree = False
scene.view_settings.view_transform = 'Filmic'
bpy.context.view_layer.update()

# ---- added for rendering (the .blend has no active camera and no usable light): camera, sun
cam_auto = bpy.data.cameras.new('AutoCamera')
cam_auto.lens = 50.0
cam_auto.sensor_width = 36.0
cam_auto.clip_end = 1000.0
ob_auto_camera = bpy.data.objects.new('AutoCamera', cam_auto)
scene.collection.objects.link(ob_auto_camera)
ob_auto_camera.location = (5.56898, -7.08885, 3.93963)
ob_auto_camera.rotation_euler = (1.09748, -7.21219e-08, 0.694738)
scene.camera = ob_auto_camera
light_auto_sun = bpy.data.lights.new('AutoSun', 'SUN')
light_auto_sun.energy = 3.0
light_auto_sun.angle = 0.0523599
ob_auto_sun = bpy.data.objects.new('AutoSun', light_auto_sun)
scene.collection.objects.link(ob_auto_sun)
ob_auto_sun.rotation_euler = (0.872665, 0.174533, 0.523599)
bpy.context.view_layer.update()
